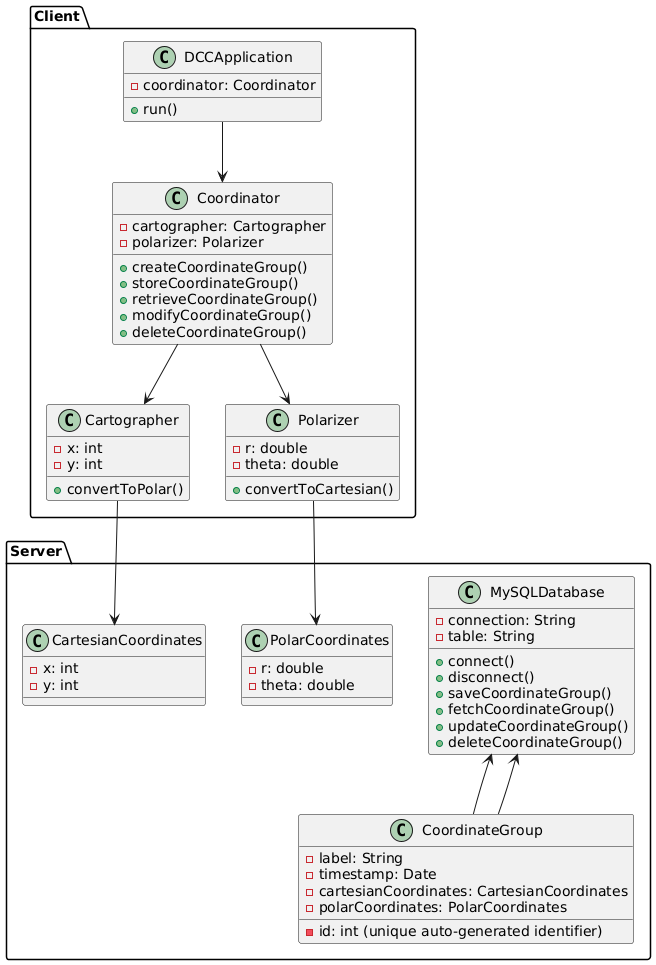

The diagram above was rendered by PlantUML. Its source (embedded in the PNG):
@startuml
package "Client" {
    class DCCApplication {
        - coordinator: Coordinator
        + run()
    }

    class Coordinator {
        - cartographer: Cartographer
        - polarizer: Polarizer
        + createCoordinateGroup()
        + storeCoordinateGroup()
        + retrieveCoordinateGroup()
        + modifyCoordinateGroup()
        + deleteCoordinateGroup()
    }

    class Cartographer {
        - x: int
        - y: int
        + convertToPolar()
    }

    class Polarizer {
        - r: double
        - theta: double
        + convertToCartesian()
    }
}

package "Server" {
    class MySQLDatabase {
        - connection: String
        - table: String
        + connect()
        + disconnect()
        + saveCoordinateGroup()
        + fetchCoordinateGroup()
        + updateCoordinateGroup()
        + deleteCoordinateGroup()
    }

    class CoordinateGroup {
        - id: int (unique auto-generated identifier)
        - label: String
        - timestamp: Date
        - cartesianCoordinates: CartesianCoordinates
        - polarCoordinates: PolarCoordinates
    }

    class CartesianCoordinates {
        - x: int
        - y: int
    }

    class PolarCoordinates {
        - r: double
        - theta: double
    }
}

DCCApplication --> Coordinator
Coordinator --> Cartographer
Coordinator --> Polarizer

Cartographer --> CartesianCoordinates
Polarizer --> PolarCoordinates

CoordinateGroup --> MySQLDatabase
MySQLDatabase <-- CoordinateGroup
@enduml